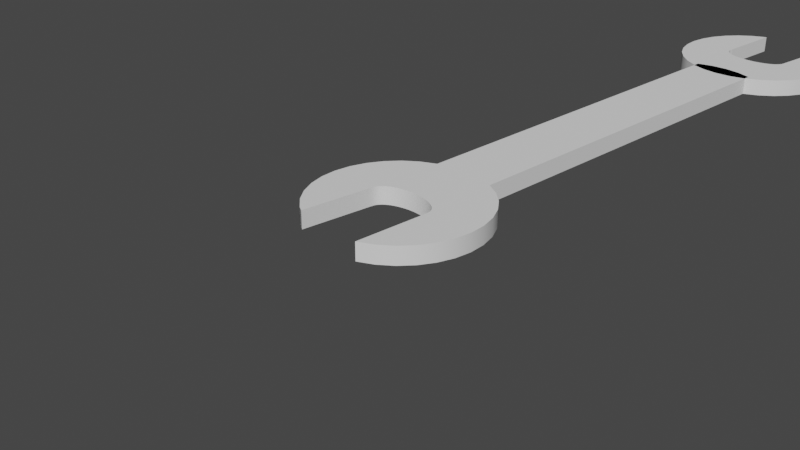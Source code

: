 # Source: 3.blend  (saved by Blender 3.4.6; exported with 4.5.12 LTS)
import bpy
from mathutils import Matrix  # noqa: F401  (used for matrix-valued properties, if any)

bpy.ops.wm.read_factory_settings(use_empty=True)
scene = bpy.context.scene
scene.name = 'Scene'

# ---- collections
col_collection = bpy.data.collections.new('Collection'); scene.collection.children.link(col_collection)

# ---- node groups
ng_auto_smooth = bpy.data.node_groups.new('Auto Smooth', 'GeometryNodeTree')
_s = ng_auto_smooth.interface.new_socket(name='Geometry', in_out='OUTPUT', socket_type='NodeSocketGeometry')
_s = ng_auto_smooth.interface.new_socket(name='Geometry', in_out='INPUT', socket_type='NodeSocketGeometry')
_s = ng_auto_smooth.interface.new_socket(name='Angle', in_out='INPUT', socket_type='NodeSocketFloat')
_s.subtype = 'ANGLE'
_s.min_value = 0.0
_s.max_value = 3.142
ng_auto_smooth.is_modifier = True
_N = ng_auto_smooth.nodes; _L = ng_auto_smooth.links
n0 = _N.new('NodeGroupOutput'); n0.name = 'Group Output'; n0.location = (480, -100)
n1 = _N.new('NodeGroupInput'); n1.name = 'Group Input'; n1.location = (-420, -300)
n2 = _N.new('NodeGroupInput'); n2.name = 'Group Input.001'; n2.location = (-60, -100)
n3 = _N.new('GeometryNodeSetShadeSmooth'); n3.name = 'Set Shade Smooth'; n3.location = (120, -100)
n3.domain = 'EDGE'
n4 = _N.new('GeometryNodeSetShadeSmooth'); n4.name = 'Set Shade Smooth.001'; n4.location = (300, -100)
n5 = _N.new('GeometryNodeInputMeshEdgeAngle'); n5.name = 'Edge Angle'; n5.location = (-420, -220)
n6 = _N.new('GeometryNodeInputEdgeSmooth'); n6.name = 'Is Edge Smooth'; n6.location = (-60, -160)
n7 = _N.new('GeometryNodeInputShadeSmooth'); n7.name = 'Is Face Smooth'; n7.location = (-240, -340)
n8 = _N.new('FunctionNodeBooleanMath'); n8.name = 'Boolean Math'; n8.location = (-60, -220)
n9 = _N.new('FunctionNodeCompare'); n9.name = 'Compare'; n9.location = (-240, -180)
n9.operation = 'LESS_EQUAL'
_L.new(n5.outputs[0], n9.inputs[0])
_L.new(n4.outputs[0], n0.inputs[0])
_L.new(n1.outputs[1], n9.inputs[1])
_L.new(n9.outputs[0], n8.inputs[0])
_L.new(n7.outputs[0], n8.inputs[1])
_L.new(n2.outputs[0], n3.inputs[0])
_L.new(n6.outputs[0], n3.inputs[1])
_L.new(n3.outputs[0], n4.inputs[0])
_L.new(n8.outputs[0], n3.inputs[2])
n0.is_active_output = True

# ---- world
world_world = bpy.data.worlds.new('World'); scene.world = world_world
world_world.use_nodes = True; world_world.node_tree.nodes.clear()
_N = world_world.node_tree.nodes; _L = world_world.node_tree.links
n0 = _N.new('ShaderNodeOutputWorld'); n0.name = 'World Output'; n0.location = (300, 300)
n1 = _N.new('ShaderNodeBackground'); n1.name = 'Background'; n1.location = (10, 300)
n1.inputs[0].default_value = (0.05088, 0.05088, 0.05088, 1.0)
_L.new(n1.outputs[0], n0.inputs[0])
n0.is_active_output = True
world_world.color = (0.05088, 0.05088, 0.05088)
world_world.use_sun_shadow = False
world_world.sun_shadow_jitter_overblur = 0.0

# ---- cameras
cam_camera = bpy.data.cameras.new('Camera')
cam_camera.clip_end = 100.0
cam_camera.ortho_scale = 7.314

# ---- meshes
me_circle = bpy.data.meshes.new('Circle')
me_circle.from_pydata([(0.0, 1.0, 0.0), (-0.1951, 0.9808, 0.0), (-0.3827, 0.9239, 0.0), (-0.5556, 0.8315, 0.0), (-0.7071, 0.7071, 0.0), (-0.8315, 0.5556, 0.0), (-0.9239, 0.3827, 0.0), (-0.9808, 0.1951, 0.0), (-1.0, 0.0, 0.0), (-0.9808, -0.1951, 0.0), (-0.9239, -0.3827, 0.0), (-0.8315, -0.5556, 0.0), (-0.7071, -0.7071, 0.0), (-0.5556, -0.8315, 0.0), (0.3827, -0.9239, 0.0), (0.5556, -0.8315, 0.0), (0.7071, -0.7071, 0.0), (0.8315, -0.5556, 0.0), (0.9239, -0.3827, 0.0), (0.9808, -0.1951, 0.0), (1.0, 0.0, 0.0), (0.9808, 0.1951, 0.0), (0.9239, 0.3827, 0.0), (0.8315, 0.5556, 0.0), (0.7071, 0.7071, 0.0), (0.5556, 0.8315, 0.0), (0.3827, 0.9239, 0.0), (0.1951, 0.9808, 0.0), (-0.08017, 0.2133, 0.0), (0.0, 0.2175, 0.0), (-0.1573, 0.2009, 0.0), (-0.2283, 0.1808, 0.0), (-0.2906, 0.1538, 0.0), (-0.3417, 0.1208, 0.0), (-0.3796, 0.08322, 0.0), (-0.403, 0.04243, 0.0), (-0.4109, 8.503e-10, 0.0), (0.403, -0.04243, 0.0), (0.4109, 8.503e-10, 0.0), (0.403, 0.04243, 0.0), (0.3796, 0.08322, 0.0), (0.3417, 0.1208, 0.0), (0.2906, 0.1538, 0.0), (0.2283, 0.1808, 0.0), (0.1573, 0.2009, 0.0), (0.08017, 0.2133, 0.0), (-0.1951, 0.9808, 0.0), (0.0, 1.0, 0.0), (-0.3827, 0.9239, 0.0), (-0.5556, 0.8315, 0.0), (-0.7071, 0.7071, 0.0), (-0.8315, 0.5556, 0.0), (-0.9239, 0.3827, 0.0), (-0.9808, 0.1951, 0.0), (-1.0, 0.0, 0.0), (-0.9808, -0.1951, 0.0), (-0.9239, -0.3827, 0.0), (-0.8315, -0.5556, 0.0), (-0.7071, -0.7071, 0.0), (-0.5556, -0.8315, 0.0), (0.3827, -0.9239, 0.0), (0.5556, -0.8315, 0.0), (0.7071, -0.7071, 0.0), (0.8315, -0.5556, 0.0), (0.9239, -0.3827, 0.0), (0.9808, -0.1951, 0.0), (1.0, 0.0, 0.0), (0.9808, 0.1951, 0.0), (0.9239, 0.3827, 0.0), (0.8315, 0.5556, 0.0), (0.7071, 0.7071, 0.0), (0.5556, 0.8315, 0.0), (0.3827, 0.9239, 0.0), (0.1951, 0.9808, 0.0), (-0.4198, -0.1053, 0.0), (-0.4845, -0.8695, 0.0), (-0.4663, -0.6539, 0.0), (-0.4148, -0.04553, 0.0), (-0.4845, -0.8695, 0.0), (-0.4408, -0.3534, 0.0), (-0.4276, -0.1971, 0.0), (0.4017, -0.3014, 0.0), (0.4096, -0.04416, 0.0), (0.3953, -0.5127, 0.0), (0.4079, -0.09877, 0.0), (0.4055, -0.1775, 0.0), (-0.1951, 0.9808, 0.2114), (0.0, 1.0, 0.2114), (-0.3827, 0.9239, 0.2114), (-0.5556, 0.8315, 0.2114), (-0.7071, 0.7071, 0.2114), (-0.8315, 0.5556, 0.2114), (-0.9239, 0.3827, 0.2114), (-0.9808, 0.1951, 0.2114), (-1.0, 0.0, 0.2114), (-0.9808, -0.1951, 0.2114), (-0.9239, -0.3827, 0.2114), (-0.8315, -0.5556, 0.2114), (-0.7071, -0.7071, 0.2114), (-0.5556, -0.8315, 0.2114), (-0.4845, -0.8695, 0.2114), (0.5556, -0.8315, 0.2114), (0.3827, -0.9239, 0.2114), (0.7071, -0.7071, 0.2114), (0.8315, -0.5556, 0.2114), (0.9239, -0.3827, 0.2114), (0.9808, -0.1951, 0.2114), (1.0, 0.0, 0.2114), (0.9808, 0.1951, 0.2114), (0.9239, 0.3827, 0.2114), (0.8315, 0.5556, 0.2114), (0.7071, 0.7071, 0.2114), (0.5556, 0.8315, 0.2114), (0.3827, 0.9239, 0.2114), (0.1951, 0.9808, 0.2114), (-0.1951, 0.9808, 0.2114), (0.0, 1.0, 0.2114), (-0.3827, 0.9239, 0.2114), (-0.5556, 0.8315, 0.2114), (-0.7071, 0.7071, 0.2114), (-0.8315, 0.5556, 0.2114), (-0.9239, 0.3827, 0.2114), (-0.9808, 0.1951, 0.2114), (-1.0, 0.0, 0.2114), (-0.9808, -0.1951, 0.2114), (-0.9239, -0.3827, 0.2114), (-0.8315, -0.5556, 0.2114), (-0.7071, -0.7071, 0.2114), (-0.5556, -0.8315, 0.2114), (-0.4845, -0.8695, 0.2114), (0.5556, -0.8315, 0.2114), (0.3827, -0.9239, 0.2114), (0.7071, -0.7071, 0.2114), (0.8315, -0.5556, 0.2114), (0.9239, -0.3827, 0.2114), (0.9808, -0.1951, 0.2114), (1.0, 0.0, 0.2114), (0.9808, 0.1951, 0.2114), (0.9239, 0.3827, 0.2114), (0.8315, 0.5556, 0.2114), (0.7071, 0.7071, 0.2114), (0.5556, 0.8315, 0.2114), (0.3827, 0.9239, 0.2114), (0.1951, 0.9808, 0.2114), (-0.08017, 0.2133, 0.2114), (0.0, 0.2175, 0.2114), (-0.1573, 0.2009, 0.2114), (-0.2283, 0.1808, 0.2114), (-0.2906, 0.1538, 0.2114), (-0.3417, 0.1208, 0.2114), (-0.3796, 0.08322, 0.2114), (-0.403, 0.04243, 0.2114), (-0.4109, 8.503e-10, 0.2114), (0.4109, 8.503e-10, 0.2114), (0.403, -0.04243, 0.2114), (0.403, 0.04243, 0.2114), (0.3796, 0.08322, 0.2114), (0.3417, 0.1208, 0.2114), (0.2906, 0.1538, 0.2114), (0.2283, 0.1808, 0.2114), (0.1573, 0.2009, 0.2114), (0.08017, 0.2133, 0.2114), (0.4096, -0.04416, 0.2114), (-0.4198, -0.1053, 0.2114), (-0.4663, -0.6539, 0.2114), (-0.4148, -0.04553, 0.2114), (-0.4408, -0.3534, 0.2114), (-0.4276, -0.1971, 0.2114), (0.4017, -0.3014, 0.2114), (0.3953, -0.5127, 0.2114), (0.4079, -0.09877, 0.2114), (0.4055, -0.1775, 0.2114), (-0.1951, 5.977, 0.0), (0.0, 5.996, 0.0), (-0.3827, 5.92, 0.0), (0.1951, 5.977, 0.0), (0.3827, 5.92, 0.0), (-0.1951, 5.977, 0.2114), (0.0, 5.996, 0.2114), (-0.3827, 5.92, 0.2114), (0.1951, 5.977, 0.2114), (0.3827, 5.92, 0.2114)], [], [(46, 1, 0, 47), (48, 2, 1, 46), (49, 3, 2, 48), (50, 4, 3, 49), (51, 5, 4, 50), (52, 6, 5, 51), (53, 7, 6, 52), (54, 8, 7, 53), (55, 9, 8, 54), (56, 10, 9, 55), (57, 11, 10, 56), (58, 12, 11, 57), (59, 13, 12, 58), (61, 15, 14, 60), (62, 16, 15, 61), (63, 17, 16, 62), (64, 18, 17, 63), (65, 19, 18, 64), (66, 20, 19, 65), (67, 21, 20, 66), (68, 22, 21, 67), (69, 23, 22, 68), (70, 24, 23, 69), (71, 25, 24, 70), (72, 26, 25, 71), (73, 27, 26, 72), (47, 0, 27, 73), (28, 46, 47, 29), (30, 48, 46, 28), (31, 49, 48, 30), (32, 50, 49, 31), (33, 51, 50, 32), (34, 52, 51, 33), (35, 53, 52, 34), (36, 54, 53, 35), (38, 66, 65, 82), (39, 67, 66, 38), (40, 68, 67, 39), (41, 69, 68, 40), (42, 70, 69, 41), (43, 71, 70, 42), (44, 72, 71, 43), (45, 73, 72, 44), (29, 47, 73, 45), (75, 59, 76), (80, 57, 56, 74), (79, 58, 57, 80), (77, 55, 54, 36), (76, 59, 58, 79), (74, 56, 55, 77), (82, 37, 38), (85, 63, 62, 81), (84, 64, 63, 85), (83, 61, 60), (82, 65, 64, 84), (81, 62, 61, 83), (86, 87, 116, 115), (88, 86, 115, 117), (89, 88, 117, 118), (90, 89, 118, 119), (91, 90, 119, 120), (92, 91, 120, 121), (93, 92, 121, 122), (94, 93, 122, 123), (95, 94, 123, 124), (96, 95, 124, 125), (97, 96, 125, 126), (98, 97, 126, 127), (99, 98, 127, 128), (101, 102, 131, 130), (103, 101, 130, 132), (104, 103, 132, 133), (105, 104, 133, 134), (106, 105, 134, 135), (107, 106, 135, 136), (108, 107, 136, 137), (109, 108, 137, 138), (110, 109, 138, 139), (111, 110, 139, 140), (112, 111, 140, 141), (113, 112, 141, 142), (114, 113, 142, 143), (87, 114, 143, 116), (144, 145, 87, 86), (146, 144, 86, 88), (147, 146, 88, 89), (148, 147, 89, 90), (149, 148, 90, 91), (150, 149, 91, 92), (151, 150, 92, 93), (152, 151, 93, 94), (153, 162, 106, 107), (155, 153, 107, 108), (156, 155, 108, 109), (157, 156, 109, 110), (158, 157, 110, 111), (159, 158, 111, 112), (160, 159, 112, 113), (161, 160, 113, 114), (145, 161, 114, 87), (100, 164, 99), (167, 163, 96, 97), (166, 167, 97, 98), (165, 152, 94, 95), (164, 166, 98, 99), (163, 165, 95, 96), (162, 153, 154), (171, 168, 103, 104), (170, 171, 104, 105), (169, 102, 101), (162, 170, 105, 106), (168, 169, 101, 103), (32, 31, 147, 148), (9, 10, 125, 124), (81, 83, 169, 168), (33, 32, 148, 149), (10, 11, 126, 125), (34, 33, 149, 150), (11, 12, 127, 126), (59, 75, 100, 99), (35, 34, 150, 151), (12, 13, 128, 127), (36, 35, 151, 152), (78, 13, 128, 129), (38, 37, 154, 153), (14, 15, 130, 131), (39, 38, 153, 155), (13, 59, 99, 128), (15, 16, 132, 130), (40, 39, 155, 156), (16, 17, 133, 132), (41, 40, 156, 157), (17, 18, 134, 133), (42, 41, 157, 158), (60, 14, 131, 102), (18, 19, 135, 134), (43, 42, 158, 159), (19, 20, 136, 135), (75, 76, 164, 100), (44, 43, 159, 160), (20, 21, 137, 136), (80, 74, 163, 167), (45, 44, 160, 161), (21, 22, 138, 137), (79, 80, 167, 166), (29, 45, 161, 145), (22, 23, 139, 138), (77, 36, 152, 165), (23, 24, 140, 139), (76, 79, 166, 164), (24, 25, 141, 140), (74, 77, 165, 163), (25, 26, 142, 141), (2, 117, 179, 174), (117, 115, 177, 179), (142, 26, 176, 181), (26, 27, 175, 176), (2, 3, 118, 117), (3, 4, 119, 118), (4, 5, 120, 119), (5, 6, 121, 120), (85, 81, 168, 171), (37, 82, 162, 154), (28, 29, 145, 144), (6, 7, 122, 121), (84, 85, 171, 170), (30, 28, 144, 146), (7, 8, 123, 122), (83, 60, 102, 169), (31, 30, 146, 147), (8, 9, 124, 123), (82, 84, 170, 162), (176, 175, 180, 181), (173, 172, 177, 178), (175, 173, 178, 180), (172, 174, 179, 177), (27, 0, 173, 175), (0, 1, 172, 173), (143, 142, 181, 180), (1, 2, 174, 172), (116, 143, 180, 178), (115, 116, 178, 177)])
me_circle.polygons.foreach_set('use_smooth', [True] * 182)
_uv = me_circle.uv_layers.new(name='UVMap')
_uv.uv.foreach_set('vector', [0.4025, 0.9904, 0.4025, 0.9904, 0.5, 1.0, 0.5, 1.0, 0.3087, 0.9619, 0.3087, 0.9619, 0.4025, 0.9904, 0.4025, 0.9904, 0.2222, 0.9157, 0.2222, 0.9157, 0.3087, 0.9619, 0.3087, 0.9619, 0.1464, 0.8536, 0.1464, 0.8536, 0.2222, 0.9157, 0.2222, 0.9157, 0.08427, 0.7778, 0.08427, 0.7778, 0.1464, 0.8536, 0.1464, 0.8536, 0.03806, 0.6913, 0.03806, 0.6913, 0.08427, 0.7778, 0.08427, 0.7778, 0.009607, 0.5975, 0.009607, 0.5975, 0.03806, 0.6913, 0.03806, 0.6913, 0.0, 0.5, 0.0, 0.5, 0.009607, 0.5975, 0.009607, 0.5975, 0.009607, 0.4025, 0.009607, 0.4025, 0.0, 0.5, 0.0, 0.5, 0.03806, 0.3087, 0.03806, 0.3087, 0.009607, 0.4025, 0.009607, 0.4025, 0.08427, 0.2222, 0.08427, 0.2222, 0.03806, 0.3087, 0.03806, 0.3087, 0.1464, 0.1464, 0.1464, 0.1464, 0.08427, 0.2222, 0.08427, 0.2222, 0.2222, 0.08427, 0.2222, 0.08427, 0.1464, 0.1464, 0.1464, 0.1464, 0.7778, 0.08427, 0.7778, 0.08427, 0.6913, 0.03806, 0.6913, 0.03806, 0.8536, 0.1464, 0.8536, 0.1464, 0.7778, 0.08427, 0.7778, 0.08427, 0.9157, 0.2222, 0.9157, 0.2222, 0.8536, 0.1464, 0.8536, 0.1464, 0.9619, 0.3087, 0.9619, 0.3087, 0.9157, 0.2222, 0.9157, 0.2222, 0.9904, 0.4025, 0.9904, 0.4025, 0.9619, 0.3087, 0.9619, 0.3087, 1.0, 0.5, 1.0, 0.5, 0.9904, 0.4025, 0.9904, 0.4025, 0.9904, 0.5975, 0.9904, 0.5975, 1.0, 0.5, 1.0, 0.5, 0.9619, 0.6913, 0.9619, 0.6913, 0.9904, 0.5975, 0.9904, 0.5975, 0.9157, 0.7778, 0.9157, 0.7778, 0.9619, 0.6913, 0.9619, 0.6913, 0.8536, 0.8536, 0.8536, 0.8536, 0.9157, 0.7778, 0.9157, 0.7778, 0.7778, 0.9157, 0.7778, 0.9157, 0.8536, 0.8536, 0.8536, 0.8536, 0.6913, 0.9619, 0.6913, 0.9619, 0.7778, 0.9157, 0.7778, 0.9157, 0.5975, 0.9904, 0.5975, 0.9904, 0.6913, 0.9619, 0.6913, 0.9619, 0.5, 1.0, 0.5, 1.0, 0.5975, 0.9904, 0.5975, 0.9904, 0.4599, 0.7015, 0.4025, 0.9904, 0.5, 1.0, 0.5, 0.7055, 0.4214, 0.6898, 0.3087, 0.9619, 0.4025, 0.9904, 0.4599, 0.7015, 0.3859, 0.6708, 0.2222, 0.9157, 0.3087, 0.9619, 0.4214, 0.6898, 0.3547, 0.6453, 0.1464, 0.8536, 0.2222, 0.9157, 0.3859, 0.6708, 0.3292, 0.6141, 0.08427, 0.7778, 0.1464, 0.8536, 0.3547, 0.6453, 0.3102, 0.5786, 0.03806, 0.6913, 0.08427, 0.7778, 0.3292, 0.6141, 0.2985, 0.5401, 0.009607, 0.5975, 0.03806, 0.6913, 0.3102, 0.5786, 0.2945, 0.5, 0.0, 0.5, 0.009607, 0.5975, 0.2985, 0.5401, 0.7055, 0.5, 1.0, 0.5, 0.9904, 0.4025, 0.7048, 0.4593, 0.7015, 0.5401, 0.9904, 0.5975, 1.0, 0.5, 0.7055, 0.5, 0.6898, 0.5786, 0.9619, 0.6913, 0.9904, 0.5975, 0.7015, 0.5401, 0.6708, 0.6141, 0.9157, 0.7778, 0.9619, 0.6913, 0.6898, 0.5786, 0.6453, 0.6453, 0.8536, 0.8536, 0.9157, 0.7778, 0.6708, 0.6141, 0.6141, 0.6708, 0.7778, 0.9157, 0.8536, 0.8536, 0.6453, 0.6453, 0.5786, 0.6898, 0.6913, 0.9619, 0.7778, 0.9157, 0.6141, 0.6708, 0.5401, 0.7015, 0.5975, 0.9904, 0.6913, 0.9619, 0.5786, 0.6898, 0.5, 0.7055, 0.5, 1.0, 0.5975, 0.9904, 0.5401, 0.7015, 0.2578, 0.06527, 0.2222, 0.08427, 0.2669, 0.1511, 0.2862, 0.3571, 0.08427, 0.2222, 0.03806, 0.3087, 0.2901, 0.413, 0.2796, 0.2796, 0.1464, 0.1464, 0.08427, 0.2222, 0.2862, 0.3571, 0.2926, 0.4587, 0.009607, 0.4025, 0.0, 0.5, 0.2945, 0.5, 0.2669, 0.1511, 0.2222, 0.08427, 0.1464, 0.1464, 0.2796, 0.2796, 0.2901, 0.413, 0.03806, 0.3087, 0.009607, 0.4025, 0.2926, 0.4587, 0.7048, 0.4593, 0.7015, 0.4599, 0.7055, 0.5, 0.7028, 0.3645, 0.9157, 0.2222, 0.8536, 0.1464, 0.7009, 0.2991, 0.704, 0.4155, 0.9619, 0.3087, 0.9157, 0.2222, 0.7028, 0.3645, 0.6976, 0.2042, 0.7778, 0.08427, 0.6913, 0.03806, 0.7048, 0.4593, 0.9904, 0.4025, 0.9619, 0.3087, 0.704, 0.4155, 0.7009, 0.2991, 0.8536, 0.1464, 0.7778, 0.08427, 0.6976, 0.2042, 0.4025, 0.9904, 0.5, 1.0, 0.5, 1.0, 0.4025, 0.9904, 0.3087, 0.9619, 0.4025, 0.9904, 0.4025, 0.9904, 0.3087, 0.9619, 0.2222, 0.9157, 0.3087, 0.9619, 0.3087, 0.9619, 0.2222, 0.9157, 0.1464, 0.8536, 0.2222, 0.9157, 0.2222, 0.9157, 0.1464, 0.8536, 0.08427, 0.7778, 0.1464, 0.8536, 0.1464, 0.8536, 0.08427, 0.7778, 0.03806, 0.6913, 0.08427, 0.7778, 0.08427, 0.7778, 0.03806, 0.6913, 0.009607, 0.5975, 0.03806, 0.6913, 0.03806, 0.6913, 0.009607, 0.5975, 0.0, 0.5, 0.009607, 0.5975, 0.009607, 0.5975, 0.0, 0.5, 0.009607, 0.4025, 0.0, 0.5, 0.0, 0.5, 0.009607, 0.4025, 0.03806, 0.3087, 0.009607, 0.4025, 0.009607, 0.4025, 0.03806, 0.3087, 0.08427, 0.2222, 0.03806, 0.3087, 0.03806, 0.3087, 0.08427, 0.2222, 0.1464, 0.1464, 0.08427, 0.2222, 0.08427, 0.2222, 0.1464, 0.1464, 0.2222, 0.08427, 0.1464, 0.1464, 0.1464, 0.1464, 0.2222, 0.08427, 0.7778, 0.08427, 0.6913, 0.03806, 0.6913, 0.03806, 0.7778, 0.08427, 0.8536, 0.1464, 0.7778, 0.08427, 0.7778, 0.08427, 0.8536, 0.1464, 0.9157, 0.2222, 0.8536, 0.1464, 0.8536, 0.1464, 0.9157, 0.2222, 0.9619, 0.3087, 0.9157, 0.2222, 0.9157, 0.2222, 0.9619, 0.3087, 0.9904, 0.4025, 0.9619, 0.3087, 0.9619, 0.3087, 0.9904, 0.4025, 1.0, 0.5, 0.9904, 0.4025, 0.9904, 0.4025, 1.0, 0.5, 0.9904, 0.5975, 1.0, 0.5, 1.0, 0.5, 0.9904, 0.5975, 0.9619, 0.6913, 0.9904, 0.5975, 0.9904, 0.5975, 0.9619, 0.6913, 0.9157, 0.7778, 0.9619, 0.6913, 0.9619, 0.6913, 0.9157, 0.7778, 0.8536, 0.8536, 0.9157, 0.7778, 0.9157, 0.7778, 0.8536, 0.8536, 0.7778, 0.9157, 0.8536, 0.8536, 0.8536, 0.8536, 0.7778, 0.9157, 0.6913, 0.9619, 0.7778, 0.9157, 0.7778, 0.9157, 0.6913, 0.9619, 0.5975, 0.9904, 0.6913, 0.9619, 0.6913, 0.9619, 0.5975, 0.9904, 0.5, 1.0, 0.5975, 0.9904, 0.5975, 0.9904, 0.5, 1.0, 0.4599, 0.7015, 0.5, 0.7055, 0.5, 1.0, 0.4025, 0.9904, 0.4214, 0.6898, 0.4599, 0.7015, 0.4025, 0.9904, 0.3087, 0.9619, 0.3859, 0.6708, 0.4214, 0.6898, 0.3087, 0.9619, 0.2222, 0.9157, 0.3547, 0.6453, 0.3859, 0.6708, 0.2222, 0.9157, 0.1464, 0.8536, 0.3292, 0.6141, 0.3547, 0.6453, 0.1464, 0.8536, 0.08427, 0.7778, 0.3102, 0.5786, 0.3292, 0.6141, 0.08427, 0.7778, 0.03806, 0.6913, 0.2985, 0.5401, 0.3102, 0.5786, 0.03806, 0.6913, 0.009607, 0.5975, 0.2945, 0.5, 0.2985, 0.5401, 0.009607, 0.5975, 0.0, 0.5, 0.7055, 0.5, 0.7048, 0.4593, 0.9904, 0.4025, 1.0, 0.5, 0.7015, 0.5401, 0.7055, 0.5, 1.0, 0.5, 0.9904, 0.5975, 0.6898, 0.5786, 0.7015, 0.5401, 0.9904, 0.5975, 0.9619, 0.6913, 0.6708, 0.6141, 0.6898, 0.5786, 0.9619, 0.6913, 0.9157, 0.7778, 0.6453, 0.6453, 0.6708, 0.6141, 0.9157, 0.7778, 0.8536, 0.8536, 0.6141, 0.6708, 0.6453, 0.6453, 0.8536, 0.8536, 0.7778, 0.9157, 0.5786, 0.6898, 0.6141, 0.6708, 0.7778, 0.9157, 0.6913, 0.9619, 0.5401, 0.7015, 0.5786, 0.6898, 0.6913, 0.9619, 0.5975, 0.9904, 0.5, 0.7055, 0.5401, 0.7015, 0.5975, 0.9904, 0.5, 1.0, 0.2578, 0.06527, 0.2669, 0.1511, 0.2222, 0.08427, 0.2862, 0.3571, 0.2901, 0.413, 0.03806, 0.3087, 0.08427, 0.2222, 0.2796, 0.2796, 0.2862, 0.3571, 0.08427, 0.2222, 0.1464, 0.1464, 0.2926, 0.4587, 0.2945, 0.5, 0.0, 0.5, 0.009607, 0.4025, 0.2669, 0.1511, 0.2796, 0.2796, 0.1464, 0.1464, 0.2222, 0.08427, 0.2901, 0.413, 0.2926, 0.4587, 0.009607, 0.4025, 0.03806, 0.3087, 0.7048, 0.4593, 0.7055, 0.5, 0.7015, 0.4599, 0.7028, 0.3645, 0.7009, 0.2991, 0.8536, 0.1464, 0.9157, 0.2222, 0.704, 0.4155, 0.7028, 0.3645, 0.9157, 0.2222, 0.9619, 0.3087, 0.6976, 0.2042, 0.6913, 0.03806, 0.7778, 0.08427, 0.7048, 0.4593, 0.704, 0.4155, 0.9619, 0.3087, 0.9904, 0.4025, 0.7009, 0.2991, 0.6976, 0.2042, 0.7778, 0.08427, 0.8536, 0.1464, 0.3547, 0.6453, 0.3859, 0.6708, 0.3859, 0.6708, 0.3547, 0.6453, 0.009607, 0.4025, 0.03806, 0.3087, 0.03806, 0.3087, 0.009607, 0.4025, 0.7009, 0.2991, 0.6976, 0.2042, 0.6976, 0.2042, 0.7009, 0.2991, 0.3292, 0.6141, 0.3547, 0.6453, 0.3547, 0.6453, 0.3292, 0.6141, 0.03806, 0.3087, 0.08427, 0.2222, 0.08427, 0.2222, 0.03806, 0.3087, 0.3102, 0.5786, 0.3292, 0.6141, 0.3292, 0.6141, 0.3102, 0.5786, 0.08427, 0.2222, 0.1464, 0.1464, 0.1464, 0.1464, 0.08427, 0.2222, 0.2222, 0.08427, 0.2578, 0.06527, 0.2578, 0.06527, 0.2222, 0.08427, 0.2985, 0.5401, 0.3102, 0.5786, 0.3102, 0.5786, 0.2985, 0.5401, 0.1464, 0.1464, 0.2222, 0.08427, 0.2222, 0.08427, 0.1464, 0.1464, 0.2945, 0.5, 0.2985, 0.5401, 0.2985, 0.5401, 0.2945, 0.5, 0.0, 0.0, 0.0, 0.0, 0.0, 0.0, 0.0, 0.0, 0.7055, 0.5, 0.7015, 0.4599, 0.7015, 0.4599, 0.7055, 0.5, 0.6913, 0.03806, 0.7778, 0.08427, 0.7778, 0.08427, 0.6913, 0.03806, 0.7015, 0.5401, 0.7055, 0.5, 0.7055, 0.5, 0.7015, 0.5401, 0.2222, 0.08427, 0.2222, 0.08427, 0.2222, 0.08427, 0.2222, 0.08427, 0.7778, 0.08427, 0.8536, 0.1464, 0.8536, 0.1464, 0.7778, 0.08427, 0.6898, 0.5786, 0.7015, 0.5401, 0.7015, 0.5401, 0.6898, 0.5786, 0.8536, 0.1464, 0.9157, 0.2222, 0.9157, 0.2222, 0.8536, 0.1464, 0.6708, 0.6141, 0.6898, 0.5786, 0.6898, 0.5786, 0.6708, 0.6141, 0.9157, 0.2222, 0.9619, 0.3087, 0.9619, 0.3087, 0.9157, 0.2222, 0.6453, 0.6453, 0.6708, 0.6141, 0.6708, 0.6141, 0.6453, 0.6453, 0.6913, 0.03806, 0.6913, 0.03806, 0.6913, 0.03806, 0.6913, 0.03806, 0.9619, 0.3087, 0.9904, 0.4025, 0.9904, 0.4025, 0.9619, 0.3087, 0.6141, 0.6708, 0.6453, 0.6453, 0.6453, 0.6453, 0.6141, 0.6708, 0.9904, 0.4025, 1.0, 0.5, 1.0, 0.5, 0.9904, 0.4025, 0.2578, 0.06527, 0.2669, 0.1511, 0.2669, 0.1511, 0.2578, 0.06527, 0.5786, 0.6898, 0.6141, 0.6708, 0.6141, 0.6708, 0.5786, 0.6898, 1.0, 0.5, 0.9904, 0.5975, 0.9904, 0.5975, 1.0, 0.5, 0.2862, 0.3571, 0.2901, 0.413, 0.2901, 0.413, 0.2862, 0.3571, 0.5401, 0.7015, 0.5786, 0.6898, 0.5786, 0.6898, 0.5401, 0.7015, 0.9904, 0.5975, 0.9619, 0.6913, 0.9619, 0.6913, 0.9904, 0.5975, 0.2796, 0.2796, 0.2862, 0.3571, 0.2862, 0.3571, 0.2796, 0.2796, 0.5, 0.7055, 0.5401, 0.7015, 0.5401, 0.7015, 0.5, 0.7055, 0.9619, 0.6913, 0.9157, 0.7778, 0.9157, 0.7778, 0.9619, 0.6913, 0.2926, 0.4587, 0.2945, 0.5, 0.2945, 0.5, 0.2926, 0.4587, 0.9157, 0.7778, 0.8536, 0.8536, 0.8536, 0.8536, 0.9157, 0.7778, 0.2669, 0.1511, 0.2796, 0.2796, 0.2796, 0.2796, 0.2669, 0.1511, 0.8536, 0.8536, 0.7778, 0.9157, 0.7778, 0.9157, 0.8536, 0.8536, 0.2901, 0.413, 0.2926, 0.4587, 0.2926, 0.4587, 0.2901, 0.413, 0.7778, 0.9157, 0.6913, 0.9619, 0.6913, 0.9619, 0.7778, 0.9157, 0.3087, 0.9619, 0.3087, 0.9619, 0.3087, 0.9619, 0.3087, 0.9619, 0.3087, 0.9619, 0.4025, 0.9904, 0.4025, 0.9904, 0.3087, 0.9619, 0.6913, 0.9619, 0.6913, 0.9619, 0.6913, 0.9619, 0.6913, 0.9619, 0.6913, 0.9619, 0.5975, 0.9904, 0.5975, 0.9904, 0.6913, 0.9619, 0.3087, 0.9619, 0.2222, 0.9157, 0.2222, 0.9157, 0.3087, 0.9619, 0.2222, 0.9157, 0.1464, 0.8536, 0.1464, 0.8536, 0.2222, 0.9157, 0.1464, 0.8536, 0.08427, 0.7778, 0.08427, 0.7778, 0.1464, 0.8536, 0.08427, 0.7778, 0.03806, 0.6913, 0.03806, 0.6913, 0.08427, 0.7778, 0.7028, 0.3645, 0.7009, 0.2991, 0.7009, 0.2991, 0.7028, 0.3645, 0.7015, 0.4599, 0.7048, 0.4593, 0.7048, 0.4593, 0.7015, 0.4599, 0.4599, 0.7015, 0.5, 0.7055, 0.5, 0.7055, 0.4599, 0.7015, 0.03806, 0.6913, 0.009607, 0.5975, 0.009607, 0.5975, 0.03806, 0.6913, 0.704, 0.4155, 0.7028, 0.3645, 0.7028, 0.3645, 0.704, 0.4155, 0.4214, 0.6898, 0.4599, 0.7015, 0.4599, 0.7015, 0.4214, 0.6898, 0.009607, 0.5975, 0.0, 0.5, 0.0, 0.5, 0.009607, 0.5975, 0.6976, 0.2042, 0.6913, 0.03806, 0.6913, 0.03806, 0.6976, 0.2042, 0.3859, 0.6708, 0.4214, 0.6898, 0.4214, 0.6898, 0.3859, 0.6708, 0.0, 0.5, 0.009607, 0.4025, 0.009607, 0.4025, 0.0, 0.5, 0.7048, 0.4593, 0.704, 0.4155, 0.704, 0.4155, 0.7048, 0.4593, 0.6913, 0.9619, 0.5975, 0.9904, 0.5975, 0.9904, 0.6913, 0.9619, 0.5, 1.0, 0.4025, 0.9904, 0.4025, 0.9904, 0.5, 1.0, 0.5975, 0.9904, 0.5, 1.0, 0.5, 1.0, 0.5975, 0.9904, 0.4025, 0.9904, 0.3087, 0.9619, 0.3087, 0.9619, 0.4025, 0.9904, 0.5975, 0.9904, 0.5, 1.0, 0.5, 1.0, 0.5975, 0.9904, 0.5, 1.0, 0.4025, 0.9904, 0.4025, 0.9904, 0.5, 1.0, 0.5975, 0.9904, 0.6913, 0.9619, 0.6913, 0.9619, 0.5975, 0.9904, 0.4025, 0.9904, 0.3087, 0.9619, 0.3087, 0.9619, 0.4025, 0.9904, 0.5, 1.0, 0.5975, 0.9904, 0.5975, 0.9904, 0.5, 1.0, 0.4025, 0.9904, 0.5, 1.0, 0.5, 1.0, 0.4025, 0.9904])
me_circle.update()
me_circle_001 = bpy.data.meshes.new('Circle.001')
me_circle_001.from_pydata([(0.0, 1.0, 0.0), (-0.1951, 0.9808, 0.0), (-0.3827, 0.9239, 0.0), (-0.5556, 0.8315, 0.0), (-0.7071, 0.7071, 0.0), (-0.8315, 0.5556, 0.0), (-0.9239, 0.3827, 0.0), (-0.9808, 0.1951, 0.0), (-1.0, 0.0, 0.0), (-0.9808, -0.1951, 0.0), (-0.9239, -0.3827, 0.0), (-0.8315, -0.5556, 0.0), (-0.7071, -0.7071, 0.0), (-0.5556, -0.8315, 0.0), (0.3827, -0.9239, 0.0), (0.5556, -0.8315, 0.0), (0.7071, -0.7071, 0.0), (0.8315, -0.5556, 0.0), (0.9239, -0.3827, 0.0), (0.9808, -0.1951, 0.0), (1.0, 0.0, 0.0), (0.9808, 0.1951, 0.0), (0.9239, 0.3827, 0.0), (0.8315, 0.5556, 0.0), (0.7071, 0.7071, 0.0), (0.5556, 0.8315, 0.0), (0.3827, 0.9239, 0.0), (0.1951, 0.9808, 0.0), (-0.08017, 0.2133, 0.0), (0.0, 0.2175, 0.0), (-0.1573, 0.2009, 0.0), (-0.2283, 0.1808, 0.0), (-0.2906, 0.1538, 0.0), (-0.3417, 0.1208, 0.0), (-0.3796, 0.08322, 0.0), (-0.403, 0.04243, 0.0), (-0.4109, 8.503e-10, 0.0), (0.403, -0.04243, 0.0), (0.4109, 8.503e-10, 0.0), (0.403, 0.04243, 0.0), (0.3796, 0.08322, 0.0), (0.3417, 0.1208, 0.0), (0.2906, 0.1538, 0.0), (0.2283, 0.1808, 0.0), (0.1573, 0.2009, 0.0), (0.08017, 0.2133, 0.0), (-0.1951, 0.9808, 0.0), (0.0, 1.0, 0.0), (-0.3827, 0.9239, 0.0), (-0.5556, 0.8315, 0.0), (-0.7071, 0.7071, 0.0), (-0.8315, 0.5556, 0.0), (-0.9239, 0.3827, 0.0), (-0.9808, 0.1951, 0.0), (-1.0, 0.0, 0.0), (-0.9808, -0.1951, 0.0), (-0.9239, -0.3827, 0.0), (-0.8315, -0.5556, 0.0), (-0.7071, -0.7071, 0.0), (-0.5556, -0.8315, 0.0), (0.3827, -0.9239, 0.0), (0.5556, -0.8315, 0.0), (0.7071, -0.7071, 0.0), (0.8315, -0.5556, 0.0), (0.9239, -0.3827, 0.0), (0.9808, -0.1951, 0.0), (1.0, 0.0, 0.0), (0.9808, 0.1951, 0.0), (0.9239, 0.3827, 0.0), (0.8315, 0.5556, 0.0), (0.7071, 0.7071, 0.0), (0.5556, 0.8315, 0.0), (0.3827, 0.9239, 0.0), (0.1951, 0.9808, 0.0), (-0.4198, -0.1053, 0.0), (-0.4845, -0.8695, 0.0), (-0.4663, -0.6539, 0.0), (-0.4148, -0.04553, 0.0), (-0.4845, -0.8695, 0.0), (-0.4408, -0.3534, 0.0), (-0.4276, -0.1971, 0.0), (0.4017, -0.3014, 0.0), (0.4096, -0.04416, 0.0), (0.3953, -0.5127, 0.0), (0.4079, -0.09877, 0.0), (0.4055, -0.1775, 0.0), (-0.1951, 0.9808, 0.2114), (0.0, 1.0, 0.2114), (-0.3827, 0.9239, 0.2114), (-0.5556, 0.8315, 0.2114), (-0.7071, 0.7071, 0.2114), (-0.8315, 0.5556, 0.2114), (-0.9239, 0.3827, 0.2114), (-0.9808, 0.1951, 0.2114), (-1.0, 0.0, 0.2114), (-0.9808, -0.1951, 0.2114), (-0.9239, -0.3827, 0.2114), (-0.8315, -0.5556, 0.2114), (-0.7071, -0.7071, 0.2114), (-0.5556, -0.8315, 0.2114), (-0.4845, -0.8695, 0.2114), (0.5556, -0.8315, 0.2114), (0.3827, -0.9239, 0.2114), (0.7071, -0.7071, 0.2114), (0.8315, -0.5556, 0.2114), (0.9239, -0.3827, 0.2114), (0.9808, -0.1951, 0.2114), (1.0, 0.0, 0.2114), (0.9808, 0.1951, 0.2114), (0.9239, 0.3827, 0.2114), (0.8315, 0.5556, 0.2114), (0.7071, 0.7071, 0.2114), (0.5556, 0.8315, 0.2114), (0.3827, 0.9239, 0.2114), (0.1951, 0.9808, 0.2114), (-0.1951, 0.9808, 0.2114), (0.0, 1.0, 0.2114), (-0.3827, 0.9239, 0.2114), (-0.5556, 0.8315, 0.2114), (-0.7071, 0.7071, 0.2114), (-0.8315, 0.5556, 0.2114), (-0.9239, 0.3827, 0.2114), (-0.9808, 0.1951, 0.2114), (-1.0, 0.0, 0.2114), (-0.9808, -0.1951, 0.2114), (-0.9239, -0.3827, 0.2114), (-0.8315, -0.5556, 0.2114), (-0.7071, -0.7071, 0.2114), (-0.5556, -0.8315, 0.2114), (-0.4845, -0.8695, 0.2114), (0.5556, -0.8315, 0.2114), (0.3827, -0.9239, 0.2114), (0.7071, -0.7071, 0.2114), (0.8315, -0.5556, 0.2114), (0.9239, -0.3827, 0.2114), (0.9808, -0.1951, 0.2114), (1.0, 0.0, 0.2114), (0.9808, 0.1951, 0.2114), (0.9239, 0.3827, 0.2114), (0.8315, 0.5556, 0.2114), (0.7071, 0.7071, 0.2114), (0.5556, 0.8315, 0.2114), (0.3827, 0.9239, 0.2114), (0.1951, 0.9808, 0.2114), (-0.08017, 0.2133, 0.2114), (0.0, 0.2175, 0.2114), (-0.1573, 0.2009, 0.2114), (-0.2283, 0.1808, 0.2114), (-0.2906, 0.1538, 0.2114), (-0.3417, 0.1208, 0.2114), (-0.3796, 0.08322, 0.2114), (-0.403, 0.04243, 0.2114), (-0.4109, 8.503e-10, 0.2114), (0.4109, 8.503e-10, 0.2114), (0.403, -0.04243, 0.2114), (0.403, 0.04243, 0.2114), (0.3796, 0.08322, 0.2114), (0.3417, 0.1208, 0.2114), (0.2906, 0.1538, 0.2114), (0.2283, 0.1808, 0.2114), (0.1573, 0.2009, 0.2114), (0.08017, 0.2133, 0.2114), (0.4096, -0.04416, 0.2114), (-0.4198, -0.1053, 0.2114), (-0.4663, -0.6539, 0.2114), (-0.4148, -0.04553, 0.2114), (-0.4408, -0.3534, 0.2114), (-0.4276, -0.1971, 0.2114), (0.4017, -0.3014, 0.2114), (0.3953, -0.5127, 0.2114), (0.4079, -0.09877, 0.2114), (0.4055, -0.1775, 0.2114), (-0.1951, 0.9918, 0.0), (-1.624e-06, 1.011, 0.0), (-0.3827, 0.9349, 0.0), (0.1951, 0.9918, 0.0), (0.3827, 0.9349, 0.0), (-0.1951, 0.9918, 0.2114), (-1.624e-06, 1.011, 0.2114), (-0.3827, 0.9349, 0.2114), (0.1951, 0.9918, 0.2114), (0.3827, 0.9349, 0.2114)], [], [(46, 1, 0, 47), (48, 2, 1, 46), (49, 3, 2, 48), (50, 4, 3, 49), (51, 5, 4, 50), (52, 6, 5, 51), (53, 7, 6, 52), (54, 8, 7, 53), (55, 9, 8, 54), (56, 10, 9, 55), (57, 11, 10, 56), (58, 12, 11, 57), (59, 13, 12, 58), (61, 15, 14, 60), (62, 16, 15, 61), (63, 17, 16, 62), (64, 18, 17, 63), (65, 19, 18, 64), (66, 20, 19, 65), (67, 21, 20, 66), (68, 22, 21, 67), (69, 23, 22, 68), (70, 24, 23, 69), (71, 25, 24, 70), (72, 26, 25, 71), (73, 27, 26, 72), (47, 0, 27, 73), (28, 46, 47, 29), (30, 48, 46, 28), (31, 49, 48, 30), (32, 50, 49, 31), (33, 51, 50, 32), (34, 52, 51, 33), (35, 53, 52, 34), (36, 54, 53, 35), (38, 66, 65, 82), (39, 67, 66, 38), (40, 68, 67, 39), (41, 69, 68, 40), (42, 70, 69, 41), (43, 71, 70, 42), (44, 72, 71, 43), (45, 73, 72, 44), (29, 47, 73, 45), (75, 59, 76), (80, 57, 56, 74), (79, 58, 57, 80), (77, 55, 54, 36), (76, 59, 58, 79), (74, 56, 55, 77), (82, 37, 38), (85, 63, 62, 81), (84, 64, 63, 85), (83, 61, 60), (82, 65, 64, 84), (81, 62, 61, 83), (86, 87, 116, 115), (88, 86, 115, 117), (89, 88, 117, 118), (90, 89, 118, 119), (91, 90, 119, 120), (92, 91, 120, 121), (93, 92, 121, 122), (94, 93, 122, 123), (95, 94, 123, 124), (96, 95, 124, 125), (97, 96, 125, 126), (98, 97, 126, 127), (99, 98, 127, 128), (101, 102, 131, 130), (103, 101, 130, 132), (104, 103, 132, 133), (105, 104, 133, 134), (106, 105, 134, 135), (107, 106, 135, 136), (108, 107, 136, 137), (109, 108, 137, 138), (110, 109, 138, 139), (111, 110, 139, 140), (112, 111, 140, 141), (113, 112, 141, 142), (114, 113, 142, 143), (87, 114, 143, 116), (144, 145, 87, 86), (146, 144, 86, 88), (147, 146, 88, 89), (148, 147, 89, 90), (149, 148, 90, 91), (150, 149, 91, 92), (151, 150, 92, 93), (152, 151, 93, 94), (153, 162, 106, 107), (155, 153, 107, 108), (156, 155, 108, 109), (157, 156, 109, 110), (158, 157, 110, 111), (159, 158, 111, 112), (160, 159, 112, 113), (161, 160, 113, 114), (145, 161, 114, 87), (100, 164, 99), (167, 163, 96, 97), (166, 167, 97, 98), (165, 152, 94, 95), (164, 166, 98, 99), (163, 165, 95, 96), (162, 153, 154), (171, 168, 103, 104), (170, 171, 104, 105), (169, 102, 101), (162, 170, 105, 106), (168, 169, 101, 103), (32, 31, 147, 148), (9, 10, 125, 124), (81, 83, 169, 168), (33, 32, 148, 149), (10, 11, 126, 125), (34, 33, 149, 150), (11, 12, 127, 126), (59, 75, 100, 99), (35, 34, 150, 151), (12, 13, 128, 127), (36, 35, 151, 152), (78, 13, 128, 129), (38, 37, 154, 153), (14, 15, 130, 131), (39, 38, 153, 155), (13, 59, 99, 128), (15, 16, 132, 130), (40, 39, 155, 156), (16, 17, 133, 132), (41, 40, 156, 157), (17, 18, 134, 133), (42, 41, 157, 158), (60, 14, 131, 102), (18, 19, 135, 134), (43, 42, 158, 159), (19, 20, 136, 135), (75, 76, 164, 100), (44, 43, 159, 160), (20, 21, 137, 136), (80, 74, 163, 167), (45, 44, 160, 161), (21, 22, 138, 137), (79, 80, 167, 166), (29, 45, 161, 145), (22, 23, 139, 138), (77, 36, 152, 165), (23, 24, 140, 139), (76, 79, 166, 164), (24, 25, 141, 140), (74, 77, 165, 163), (25, 26, 142, 141), (2, 117, 179, 174), (117, 115, 177, 179), (142, 26, 176, 181), (26, 27, 175, 176), (2, 3, 118, 117), (3, 4, 119, 118), (4, 5, 120, 119), (5, 6, 121, 120), (85, 81, 168, 171), (37, 82, 162, 154), (28, 29, 145, 144), (6, 7, 122, 121), (84, 85, 171, 170), (30, 28, 144, 146), (7, 8, 123, 122), (83, 60, 102, 169), (31, 30, 146, 147), (8, 9, 124, 123), (82, 84, 170, 162), (176, 175, 180, 181), (173, 172, 177, 178), (175, 173, 178, 180), (172, 174, 179, 177), (27, 0, 173, 175), (0, 1, 172, 173), (143, 142, 181, 180), (1, 2, 174, 172), (116, 143, 180, 178), (115, 116, 178, 177)])
me_circle_001.polygons.foreach_set('use_smooth', [True] * 182)
_uv = me_circle_001.uv_layers.new(name='UVMap')
_uv.uv.foreach_set('vector', [0.4025, 0.9904, 0.4025, 0.9904, 0.5, 1.0, 0.5, 1.0, 0.3087, 0.9619, 0.3087, 0.9619, 0.4025, 0.9904, 0.4025, 0.9904, 0.2222, 0.9157, 0.2222, 0.9157, 0.3087, 0.9619, 0.3087, 0.9619, 0.1464, 0.8536, 0.1464, 0.8536, 0.2222, 0.9157, 0.2222, 0.9157, 0.08427, 0.7778, 0.08427, 0.7778, 0.1464, 0.8536, 0.1464, 0.8536, 0.03806, 0.6913, 0.03806, 0.6913, 0.08427, 0.7778, 0.08427, 0.7778, 0.009607, 0.5975, 0.009607, 0.5975, 0.03806, 0.6913, 0.03806, 0.6913, 0.0, 0.5, 0.0, 0.5, 0.009607, 0.5975, 0.009607, 0.5975, 0.009607, 0.4025, 0.009607, 0.4025, 0.0, 0.5, 0.0, 0.5, 0.03806, 0.3087, 0.03806, 0.3087, 0.009607, 0.4025, 0.009607, 0.4025, 0.08427, 0.2222, 0.08427, 0.2222, 0.03806, 0.3087, 0.03806, 0.3087, 0.1464, 0.1464, 0.1464, 0.1464, 0.08427, 0.2222, 0.08427, 0.2222, 0.2222, 0.08427, 0.2222, 0.08427, 0.1464, 0.1464, 0.1464, 0.1464, 0.7778, 0.08427, 0.7778, 0.08427, 0.6913, 0.03806, 0.6913, 0.03806, 0.8536, 0.1464, 0.8536, 0.1464, 0.7778, 0.08427, 0.7778, 0.08427, 0.9157, 0.2222, 0.9157, 0.2222, 0.8536, 0.1464, 0.8536, 0.1464, 0.9619, 0.3087, 0.9619, 0.3087, 0.9157, 0.2222, 0.9157, 0.2222, 0.9904, 0.4025, 0.9904, 0.4025, 0.9619, 0.3087, 0.9619, 0.3087, 1.0, 0.5, 1.0, 0.5, 0.9904, 0.4025, 0.9904, 0.4025, 0.9904, 0.5975, 0.9904, 0.5975, 1.0, 0.5, 1.0, 0.5, 0.9619, 0.6913, 0.9619, 0.6913, 0.9904, 0.5975, 0.9904, 0.5975, 0.9157, 0.7778, 0.9157, 0.7778, 0.9619, 0.6913, 0.9619, 0.6913, 0.8536, 0.8536, 0.8536, 0.8536, 0.9157, 0.7778, 0.9157, 0.7778, 0.7778, 0.9157, 0.7778, 0.9157, 0.8536, 0.8536, 0.8536, 0.8536, 0.6913, 0.9619, 0.6913, 0.9619, 0.7778, 0.9157, 0.7778, 0.9157, 0.5975, 0.9904, 0.5975, 0.9904, 0.6913, 0.9619, 0.6913, 0.9619, 0.5, 1.0, 0.5, 1.0, 0.5975, 0.9904, 0.5975, 0.9904, 0.4599, 0.7015, 0.4025, 0.9904, 0.5, 1.0, 0.5, 0.7055, 0.4214, 0.6898, 0.3087, 0.9619, 0.4025, 0.9904, 0.4599, 0.7015, 0.3859, 0.6708, 0.2222, 0.9157, 0.3087, 0.9619, 0.4214, 0.6898, 0.3547, 0.6453, 0.1464, 0.8536, 0.2222, 0.9157, 0.3859, 0.6708, 0.3292, 0.6141, 0.08427, 0.7778, 0.1464, 0.8536, 0.3547, 0.6453, 0.3102, 0.5786, 0.03806, 0.6913, 0.08427, 0.7778, 0.3292, 0.6141, 0.2985, 0.5401, 0.009607, 0.5975, 0.03806, 0.6913, 0.3102, 0.5786, 0.2945, 0.5, 0.0, 0.5, 0.009607, 0.5975, 0.2985, 0.5401, 0.7055, 0.5, 1.0, 0.5, 0.9904, 0.4025, 0.7048, 0.4593, 0.7015, 0.5401, 0.9904, 0.5975, 1.0, 0.5, 0.7055, 0.5, 0.6898, 0.5786, 0.9619, 0.6913, 0.9904, 0.5975, 0.7015, 0.5401, 0.6708, 0.6141, 0.9157, 0.7778, 0.9619, 0.6913, 0.6898, 0.5786, 0.6453, 0.6453, 0.8536, 0.8536, 0.9157, 0.7778, 0.6708, 0.6141, 0.6141, 0.6708, 0.7778, 0.9157, 0.8536, 0.8536, 0.6453, 0.6453, 0.5786, 0.6898, 0.6913, 0.9619, 0.7778, 0.9157, 0.6141, 0.6708, 0.5401, 0.7015, 0.5975, 0.9904, 0.6913, 0.9619, 0.5786, 0.6898, 0.5, 0.7055, 0.5, 1.0, 0.5975, 0.9904, 0.5401, 0.7015, 0.2578, 0.06527, 0.2222, 0.08427, 0.2669, 0.1511, 0.2862, 0.3571, 0.08427, 0.2222, 0.03806, 0.3087, 0.2901, 0.413, 0.2796, 0.2796, 0.1464, 0.1464, 0.08427, 0.2222, 0.2862, 0.3571, 0.2926, 0.4587, 0.009607, 0.4025, 0.0, 0.5, 0.2945, 0.5, 0.2669, 0.1511, 0.2222, 0.08427, 0.1464, 0.1464, 0.2796, 0.2796, 0.2901, 0.413, 0.03806, 0.3087, 0.009607, 0.4025, 0.2926, 0.4587, 0.7048, 0.4593, 0.7015, 0.4599, 0.7055, 0.5, 0.7028, 0.3645, 0.9157, 0.2222, 0.8536, 0.1464, 0.7009, 0.2991, 0.704, 0.4155, 0.9619, 0.3087, 0.9157, 0.2222, 0.7028, 0.3645, 0.6976, 0.2042, 0.7778, 0.08427, 0.6913, 0.03806, 0.7048, 0.4593, 0.9904, 0.4025, 0.9619, 0.3087, 0.704, 0.4155, 0.7009, 0.2991, 0.8536, 0.1464, 0.7778, 0.08427, 0.6976, 0.2042, 0.4025, 0.9904, 0.5, 1.0, 0.5, 1.0, 0.4025, 0.9904, 0.3087, 0.9619, 0.4025, 0.9904, 0.4025, 0.9904, 0.3087, 0.9619, 0.2222, 0.9157, 0.3087, 0.9619, 0.3087, 0.9619, 0.2222, 0.9157, 0.1464, 0.8536, 0.2222, 0.9157, 0.2222, 0.9157, 0.1464, 0.8536, 0.08427, 0.7778, 0.1464, 0.8536, 0.1464, 0.8536, 0.08427, 0.7778, 0.03806, 0.6913, 0.08427, 0.7778, 0.08427, 0.7778, 0.03806, 0.6913, 0.009607, 0.5975, 0.03806, 0.6913, 0.03806, 0.6913, 0.009607, 0.5975, 0.0, 0.5, 0.009607, 0.5975, 0.009607, 0.5975, 0.0, 0.5, 0.009607, 0.4025, 0.0, 0.5, 0.0, 0.5, 0.009607, 0.4025, 0.03806, 0.3087, 0.009607, 0.4025, 0.009607, 0.4025, 0.03806, 0.3087, 0.08427, 0.2222, 0.03806, 0.3087, 0.03806, 0.3087, 0.08427, 0.2222, 0.1464, 0.1464, 0.08427, 0.2222, 0.08427, 0.2222, 0.1464, 0.1464, 0.2222, 0.08427, 0.1464, 0.1464, 0.1464, 0.1464, 0.2222, 0.08427, 0.7778, 0.08427, 0.6913, 0.03806, 0.6913, 0.03806, 0.7778, 0.08427, 0.8536, 0.1464, 0.7778, 0.08427, 0.7778, 0.08427, 0.8536, 0.1464, 0.9157, 0.2222, 0.8536, 0.1464, 0.8536, 0.1464, 0.9157, 0.2222, 0.9619, 0.3087, 0.9157, 0.2222, 0.9157, 0.2222, 0.9619, 0.3087, 0.9904, 0.4025, 0.9619, 0.3087, 0.9619, 0.3087, 0.9904, 0.4025, 1.0, 0.5, 0.9904, 0.4025, 0.9904, 0.4025, 1.0, 0.5, 0.9904, 0.5975, 1.0, 0.5, 1.0, 0.5, 0.9904, 0.5975, 0.9619, 0.6913, 0.9904, 0.5975, 0.9904, 0.5975, 0.9619, 0.6913, 0.9157, 0.7778, 0.9619, 0.6913, 0.9619, 0.6913, 0.9157, 0.7778, 0.8536, 0.8536, 0.9157, 0.7778, 0.9157, 0.7778, 0.8536, 0.8536, 0.7778, 0.9157, 0.8536, 0.8536, 0.8536, 0.8536, 0.7778, 0.9157, 0.6913, 0.9619, 0.7778, 0.9157, 0.7778, 0.9157, 0.6913, 0.9619, 0.5975, 0.9904, 0.6913, 0.9619, 0.6913, 0.9619, 0.5975, 0.9904, 0.5, 1.0, 0.5975, 0.9904, 0.5975, 0.9904, 0.5, 1.0, 0.4599, 0.7015, 0.5, 0.7055, 0.5, 1.0, 0.4025, 0.9904, 0.4214, 0.6898, 0.4599, 0.7015, 0.4025, 0.9904, 0.3087, 0.9619, 0.3859, 0.6708, 0.4214, 0.6898, 0.3087, 0.9619, 0.2222, 0.9157, 0.3547, 0.6453, 0.3859, 0.6708, 0.2222, 0.9157, 0.1464, 0.8536, 0.3292, 0.6141, 0.3547, 0.6453, 0.1464, 0.8536, 0.08427, 0.7778, 0.3102, 0.5786, 0.3292, 0.6141, 0.08427, 0.7778, 0.03806, 0.6913, 0.2985, 0.5401, 0.3102, 0.5786, 0.03806, 0.6913, 0.009607, 0.5975, 0.2945, 0.5, 0.2985, 0.5401, 0.009607, 0.5975, 0.0, 0.5, 0.7055, 0.5, 0.7048, 0.4593, 0.9904, 0.4025, 1.0, 0.5, 0.7015, 0.5401, 0.7055, 0.5, 1.0, 0.5, 0.9904, 0.5975, 0.6898, 0.5786, 0.7015, 0.5401, 0.9904, 0.5975, 0.9619, 0.6913, 0.6708, 0.6141, 0.6898, 0.5786, 0.9619, 0.6913, 0.9157, 0.7778, 0.6453, 0.6453, 0.6708, 0.6141, 0.9157, 0.7778, 0.8536, 0.8536, 0.6141, 0.6708, 0.6453, 0.6453, 0.8536, 0.8536, 0.7778, 0.9157, 0.5786, 0.6898, 0.6141, 0.6708, 0.7778, 0.9157, 0.6913, 0.9619, 0.5401, 0.7015, 0.5786, 0.6898, 0.6913, 0.9619, 0.5975, 0.9904, 0.5, 0.7055, 0.5401, 0.7015, 0.5975, 0.9904, 0.5, 1.0, 0.2578, 0.06527, 0.2669, 0.1511, 0.2222, 0.08427, 0.2862, 0.3571, 0.2901, 0.413, 0.03806, 0.3087, 0.08427, 0.2222, 0.2796, 0.2796, 0.2862, 0.3571, 0.08427, 0.2222, 0.1464, 0.1464, 0.2926, 0.4587, 0.2945, 0.5, 0.0, 0.5, 0.009607, 0.4025, 0.2669, 0.1511, 0.2796, 0.2796, 0.1464, 0.1464, 0.2222, 0.08427, 0.2901, 0.413, 0.2926, 0.4587, 0.009607, 0.4025, 0.03806, 0.3087, 0.7048, 0.4593, 0.7055, 0.5, 0.7015, 0.4599, 0.7028, 0.3645, 0.7009, 0.2991, 0.8536, 0.1464, 0.9157, 0.2222, 0.704, 0.4155, 0.7028, 0.3645, 0.9157, 0.2222, 0.9619, 0.3087, 0.6976, 0.2042, 0.6913, 0.03806, 0.7778, 0.08427, 0.7048, 0.4593, 0.704, 0.4155, 0.9619, 0.3087, 0.9904, 0.4025, 0.7009, 0.2991, 0.6976, 0.2042, 0.7778, 0.08427, 0.8536, 0.1464, 0.3547, 0.6453, 0.3859, 0.6708, 0.3859, 0.6708, 0.3547, 0.6453, 0.009607, 0.4025, 0.03806, 0.3087, 0.03806, 0.3087, 0.009607, 0.4025, 0.7009, 0.2991, 0.6976, 0.2042, 0.6976, 0.2042, 0.7009, 0.2991, 0.3292, 0.6141, 0.3547, 0.6453, 0.3547, 0.6453, 0.3292, 0.6141, 0.03806, 0.3087, 0.08427, 0.2222, 0.08427, 0.2222, 0.03806, 0.3087, 0.3102, 0.5786, 0.3292, 0.6141, 0.3292, 0.6141, 0.3102, 0.5786, 0.08427, 0.2222, 0.1464, 0.1464, 0.1464, 0.1464, 0.08427, 0.2222, 0.2222, 0.08427, 0.2578, 0.06527, 0.2578, 0.06527, 0.2222, 0.08427, 0.2985, 0.5401, 0.3102, 0.5786, 0.3102, 0.5786, 0.2985, 0.5401, 0.1464, 0.1464, 0.2222, 0.08427, 0.2222, 0.08427, 0.1464, 0.1464, 0.2945, 0.5, 0.2985, 0.5401, 0.2985, 0.5401, 0.2945, 0.5, 0.0, 0.0, 0.0, 0.0, 0.0, 0.0, 0.0, 0.0, 0.7055, 0.5, 0.7015, 0.4599, 0.7015, 0.4599, 0.7055, 0.5, 0.6913, 0.03806, 0.7778, 0.08427, 0.7778, 0.08427, 0.6913, 0.03806, 0.7015, 0.5401, 0.7055, 0.5, 0.7055, 0.5, 0.7015, 0.5401, 0.2222, 0.08427, 0.2222, 0.08427, 0.2222, 0.08427, 0.2222, 0.08427, 0.7778, 0.08427, 0.8536, 0.1464, 0.8536, 0.1464, 0.7778, 0.08427, 0.6898, 0.5786, 0.7015, 0.5401, 0.7015, 0.5401, 0.6898, 0.5786, 0.8536, 0.1464, 0.9157, 0.2222, 0.9157, 0.2222, 0.8536, 0.1464, 0.6708, 0.6141, 0.6898, 0.5786, 0.6898, 0.5786, 0.6708, 0.6141, 0.9157, 0.2222, 0.9619, 0.3087, 0.9619, 0.3087, 0.9157, 0.2222, 0.6453, 0.6453, 0.6708, 0.6141, 0.6708, 0.6141, 0.6453, 0.6453, 0.6913, 0.03806, 0.6913, 0.03806, 0.6913, 0.03806, 0.6913, 0.03806, 0.9619, 0.3087, 0.9904, 0.4025, 0.9904, 0.4025, 0.9619, 0.3087, 0.6141, 0.6708, 0.6453, 0.6453, 0.6453, 0.6453, 0.6141, 0.6708, 0.9904, 0.4025, 1.0, 0.5, 1.0, 0.5, 0.9904, 0.4025, 0.2578, 0.06527, 0.2669, 0.1511, 0.2669, 0.1511, 0.2578, 0.06527, 0.5786, 0.6898, 0.6141, 0.6708, 0.6141, 0.6708, 0.5786, 0.6898, 1.0, 0.5, 0.9904, 0.5975, 0.9904, 0.5975, 1.0, 0.5, 0.2862, 0.3571, 0.2901, 0.413, 0.2901, 0.413, 0.2862, 0.3571, 0.5401, 0.7015, 0.5786, 0.6898, 0.5786, 0.6898, 0.5401, 0.7015, 0.9904, 0.5975, 0.9619, 0.6913, 0.9619, 0.6913, 0.9904, 0.5975, 0.2796, 0.2796, 0.2862, 0.3571, 0.2862, 0.3571, 0.2796, 0.2796, 0.5, 0.7055, 0.5401, 0.7015, 0.5401, 0.7015, 0.5, 0.7055, 0.9619, 0.6913, 0.9157, 0.7778, 0.9157, 0.7778, 0.9619, 0.6913, 0.2926, 0.4587, 0.2945, 0.5, 0.2945, 0.5, 0.2926, 0.4587, 0.9157, 0.7778, 0.8536, 0.8536, 0.8536, 0.8536, 0.9157, 0.7778, 0.2669, 0.1511, 0.2796, 0.2796, 0.2796, 0.2796, 0.2669, 0.1511, 0.8536, 0.8536, 0.7778, 0.9157, 0.7778, 0.9157, 0.8536, 0.8536, 0.2901, 0.413, 0.2926, 0.4587, 0.2926, 0.4587, 0.2901, 0.413, 0.7778, 0.9157, 0.6913, 0.9619, 0.6913, 0.9619, 0.7778, 0.9157, 0.3087, 0.9619, 0.3087, 0.9619, 0.3087, 0.9619, 0.3087, 0.9619, 0.3087, 0.9619, 0.4025, 0.9904, 0.4025, 0.9904, 0.3087, 0.9619, 0.6913, 0.9619, 0.6913, 0.9619, 0.6913, 0.9619, 0.6913, 0.9619, 0.6913, 0.9619, 0.5975, 0.9904, 0.5975, 0.9904, 0.6913, 0.9619, 0.3087, 0.9619, 0.2222, 0.9157, 0.2222, 0.9157, 0.3087, 0.9619, 0.2222, 0.9157, 0.1464, 0.8536, 0.1464, 0.8536, 0.2222, 0.9157, 0.1464, 0.8536, 0.08427, 0.7778, 0.08427, 0.7778, 0.1464, 0.8536, 0.08427, 0.7778, 0.03806, 0.6913, 0.03806, 0.6913, 0.08427, 0.7778, 0.7028, 0.3645, 0.7009, 0.2991, 0.7009, 0.2991, 0.7028, 0.3645, 0.7015, 0.4599, 0.7048, 0.4593, 0.7048, 0.4593, 0.7015, 0.4599, 0.4599, 0.7015, 0.5, 0.7055, 0.5, 0.7055, 0.4599, 0.7015, 0.03806, 0.6913, 0.009607, 0.5975, 0.009607, 0.5975, 0.03806, 0.6913, 0.704, 0.4155, 0.7028, 0.3645, 0.7028, 0.3645, 0.704, 0.4155, 0.4214, 0.6898, 0.4599, 0.7015, 0.4599, 0.7015, 0.4214, 0.6898, 0.009607, 0.5975, 0.0, 0.5, 0.0, 0.5, 0.009607, 0.5975, 0.6976, 0.2042, 0.6913, 0.03806, 0.6913, 0.03806, 0.6976, 0.2042, 0.3859, 0.6708, 0.4214, 0.6898, 0.4214, 0.6898, 0.3859, 0.6708, 0.0, 0.5, 0.009607, 0.4025, 0.009607, 0.4025, 0.0, 0.5, 0.7048, 0.4593, 0.704, 0.4155, 0.704, 0.4155, 0.7048, 0.4593, 0.6913, 0.9619, 0.5975, 0.9904, 0.5975, 0.9904, 0.6913, 0.9619, 0.5, 1.0, 0.4025, 0.9904, 0.4025, 0.9904, 0.5, 1.0, 0.5975, 0.9904, 0.5, 1.0, 0.5, 1.0, 0.5975, 0.9904, 0.4025, 0.9904, 0.3087, 0.9619, 0.3087, 0.9619, 0.4025, 0.9904, 0.5975, 0.9904, 0.5, 1.0, 0.5, 1.0, 0.5975, 0.9904, 0.5, 1.0, 0.4025, 0.9904, 0.4025, 0.9904, 0.5, 1.0, 0.5975, 0.9904, 0.6913, 0.9619, 0.6913, 0.9619, 0.5975, 0.9904, 0.4025, 0.9904, 0.3087, 0.9619, 0.3087, 0.9619, 0.4025, 0.9904, 0.5, 1.0, 0.5975, 0.9904, 0.5975, 0.9904, 0.5, 1.0, 0.4025, 0.9904, 0.5, 1.0, 0.5, 1.0, 0.4025, 0.9904])
me_circle_001.update()

# ---- objects
ob_camera = bpy.data.objects.new('Camera', cam_camera)
ob_circle = bpy.data.objects.new('Circle', me_circle)
ob_circle_001 = bpy.data.objects.new('Circle.001', me_circle_001)

# ---- transforms, parenting, visibility, modifiers, constraints
ob_camera.location = (7.359, -6.926, 4.958)
ob_camera.rotation_euler = (1.109, 0.0, 0.8149)
ob_camera.lock_rotations_4d = False
ob_camera.empty_display_type = 'ARROWS'
ob_camera.color = (0.0, 0.0, 0.0, 0.0)
ob_camera.display_type = 'WIRE'
ob_camera.lineart.crease_threshold = 0.0
ob_circle.location = (0.0, 0.0, 0.0)
_m = ob_circle.modifiers.new('Auto Smooth', 'NODES')
_m.node_group = ng_auto_smooth
_gi = [s.identifier for s in ng_auto_smooth.interface.items_tree if s.item_type == 'SOCKET' and s.in_out == 'INPUT']
_m[_gi[1]] = 0.5236  # Angle
ob_circle_001.location = (0.0, 6.761, 0.0)
ob_circle_001.rotation_euler = (0.0, -0.0, 3.142)
_m = ob_circle_001.modifiers.new('Auto Smooth', 'NODES')
_m.node_group = ng_auto_smooth
_gi = [s.identifier for s in ng_auto_smooth.interface.items_tree if s.item_type == 'SOCKET' and s.in_out == 'INPUT']
_m[_gi[1]] = 0.5236  # Angle

# ---- collection membership
col_collection.objects.link(ob_camera)
col_collection.objects.link(ob_circle)
col_collection.objects.link(ob_circle_001)

# ---- scene / render settings (as saved in the file)
scene.camera = ob_camera
scene.frame_start = 1; scene.frame_end = 250; scene.frame_set(1)
scene.render.engine = 'BLENDER_EEVEE_NEXT'
scene.cycles.sampling_pattern = 'TABULATED_SOBOL'
scene.cycles.use_light_tree = False
scene.view_settings.view_transform = 'Filmic'
bpy.context.view_layer.update()

# ---- added for rendering (the .blend has no usable light): sun
light_auto_sun = bpy.data.lights.new('AutoSun', 'SUN')
light_auto_sun.energy = 3.0
light_auto_sun.angle = 0.0523599
ob_auto_sun = bpy.data.objects.new('AutoSun', light_auto_sun)
scene.collection.objects.link(ob_auto_sun)
ob_auto_sun.rotation_euler = (0.872665, 0.174533, 0.523599)
bpy.context.view_layer.update()
